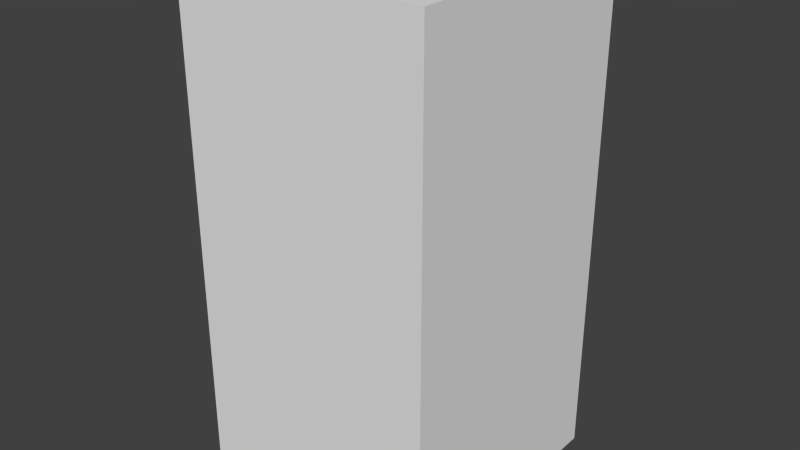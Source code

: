 # Source: redArrowSix.blend  (saved by Blender 2.68.0; exported with 4.5.12 LTS)
import bpy
from mathutils import Matrix  # noqa: F401  (used for matrix-valued properties, if any)

bpy.ops.wm.read_factory_settings(use_empty=True)
scene = bpy.context.scene
scene.name = 'Scene'

# ---- collections
col_collection_1 = bpy.data.collections.new('Collection 1'); scene.collection.children.link(col_collection_1)

# ---- world
world_world = bpy.data.worlds.new('World'); scene.world = world_world
world_world.color = (0.05088, 0.05088, 0.05088)
world_world.use_sun_shadow = False
world_world.sun_shadow_jitter_overblur = 0.0
world_world.cycles.sampling_method = 'MANUAL'
world_world.cycles.sample_map_resolution = 256

# ---- meshes
me_redarrowsix = bpy.data.meshes.new('redArrowSix')
me_redarrowsix.from_pydata([(-0.5, -0.5, -1.0), (-0.5, 0.5, -1.0), (0.5, 0.5, -1.0), (0.5, -0.5, -1.0), (-0.5, -0.5, 1.0), (-0.5, 0.5, 1.0), (0.5, 0.5, 1.0), (0.5, -0.5, 1.0)], [], [(4, 5, 1, 0), (5, 6, 2, 1), (6, 7, 3, 2), (7, 4, 0, 3), (0, 1, 2, 3), (7, 6, 5, 4)])
me_redarrowsix.use_remesh_preserve_volume = False
me_redarrowsix.use_remesh_preserve_attributes = False
me_redarrowsix.use_mirror_vertex_groups = False
me_redarrowsix.update()

# ---- objects
ob_redarrowsix = bpy.data.objects.new('redArrowSix', me_redarrowsix)

# ---- transforms, parenting, visibility, modifiers, constraints
ob_redarrowsix.location = (0.0, 0.0, 0.0)
ob_redarrowsix.lineart.crease_threshold = 0.0

# ---- collection membership
col_collection_1.objects.link(ob_redarrowsix)

# ---- scene / render settings (as saved in the file)
scene.frame_start = 1; scene.frame_end = 250; scene.frame_set(1)
scene.render.engine = 'BLENDER_EEVEE_NEXT'
scene.render.image_settings.color_mode = 'RGB'
scene.render.image_settings.compression = 90
scene.render.resolution_percentage = 50
scene.render.dither_intensity = 0.0
scene.cycles.use_denoising = False
scene.cycles.samples = 10
scene.cycles.sampling_pattern = 'TABULATED_SOBOL'
scene.cycles.light_sampling_threshold = 0.0
scene.cycles.use_adaptive_sampling = False
scene.cycles.use_light_tree = False
scene.cycles.blur_glossy = 0.0
scene.cycles.volume_bounces = 1
scene.cycles.pixel_filter_type = 'GAUSSIAN'
scene.cycles.sample_clamp_indirect = 0.0
scene.view_settings.view_transform = 'Standard'
bpy.context.view_layer.update()

# ---- added for rendering (the .blend has no active camera and no usable light): camera, sun
cam_auto = bpy.data.cameras.new('AutoCamera')
cam_auto.lens = 50.0
cam_auto.sensor_width = 36.0
cam_auto.clip_end = 1000.0
ob_auto_camera = bpy.data.objects.new('AutoCamera', cam_auto)
scene.collection.objects.link(ob_auto_camera)
ob_auto_camera.location = (2.26633, -2.71959, 1.81306)
ob_auto_camera.rotation_euler = (1.09748, -7.21219e-08, 0.694738)
scene.camera = ob_auto_camera
light_auto_sun = bpy.data.lights.new('AutoSun', 'SUN')
light_auto_sun.energy = 3.0
light_auto_sun.angle = 0.0523599
ob_auto_sun = bpy.data.objects.new('AutoSun', light_auto_sun)
scene.collection.objects.link(ob_auto_sun)
ob_auto_sun.rotation_euler = (0.872665, 0.174533, 0.523599)
bpy.context.view_layer.update()
